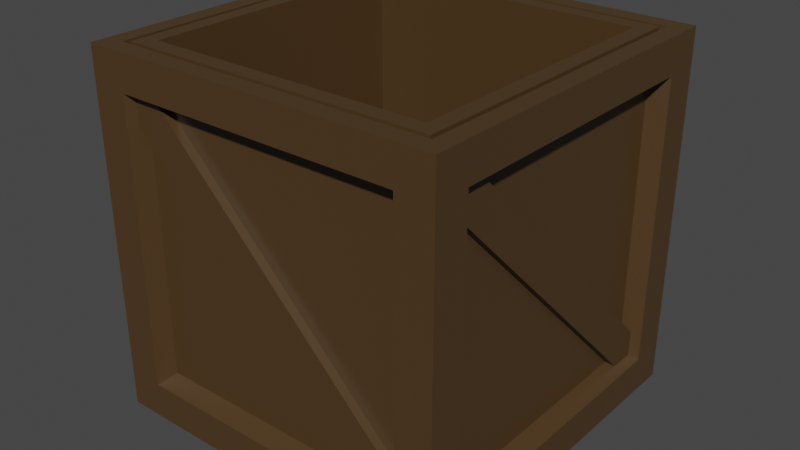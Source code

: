 # Source: crate_open.blend  (saved by Blender 2.81.16; exported with 4.5.12 LTS)
import bpy
from mathutils import Matrix  # noqa: F401  (used for matrix-valued properties, if any)

bpy.ops.wm.read_factory_settings(use_empty=True)
scene = bpy.context.scene
scene.name = 'Scene'

# ---- collections
col_collection = bpy.data.collections.new('Collection'); scene.collection.children.link(col_collection)

# ---- materials (node trees are filled in below, after node groups)
mat_material = bpy.data.materials.new('Material')
mat_material.alpha_threshold = 0.0
mat_material.use_transparent_shadow = False
mat_material.line_color = (0.0, 0.0, 0.0, 1.0)

# ---- material node trees
mat_material.use_nodes = True; mat_material.node_tree.nodes.clear()
_N = mat_material.node_tree.nodes; _L = mat_material.node_tree.links
n0 = _N.new('ShaderNodeOutputMaterial'); n0.name = 'Material Output'; n0.location = (300, 300)
n1 = _N.new('ShaderNodeBsdfPrincipled'); n1.name = 'Principled BSDF'; n1.location = (10, 300)
n1.distribution = 'GGX'
n1.subsurface_method = 'BURLEY'
n1.inputs[0].default_value = (0.07562, 0.04187, 0.01583, 1.0)
n1.inputs[2].default_value = 0.4
n1.inputs[3].default_value = 1.45
n1.inputs[27].default_value = (0.0, 0.0, 0.0, 1.0)
n1.inputs[28].default_value = 1.0
_L.new(n1.outputs[0], n0.inputs[0])
n0.is_active_output = True

# ---- world
world_world = bpy.data.worlds.new('World'); scene.world = world_world
world_world.use_nodes = True; world_world.node_tree.nodes.clear()
_N = world_world.node_tree.nodes; _L = world_world.node_tree.links
n0 = _N.new('ShaderNodeOutputWorld'); n0.name = 'World Output'; n0.location = (300, 300)
n1 = _N.new('ShaderNodeBackground'); n1.name = 'Background'; n1.location = (10, 300)
n1.inputs[0].default_value = (0.05088, 0.05088, 0.05088, 1.0)
_L.new(n1.outputs[0], n0.inputs[0])
n0.is_active_output = True
world_world.color = (0.05088, 0.05088, 0.05088)
world_world.use_sun_shadow = False
world_world.sun_shadow_jitter_overblur = 0.0

# ---- meshes
me_cube = bpy.data.meshes.new('Cube')
me_cube.from_pydata([(1.0, 1.0, 1.0), (1.0, 1.0, -1.0), (1.0, -1.0, 1.0), (1.0, -1.0, -1.0), (-1.0, 1.0, 1.0), (-1.0, 1.0, -1.0), (-1.0, -1.0, 1.0), (-1.0, -1.0, -1.0), (1.0, 0.8, 0.8), (1.0, 0.8, -0.8), (1.0, -0.8, 0.8), (1.0, -0.8, -0.8), (0.8, 1.0, -0.8), (-0.8, 1.0, -0.8), (0.8, 1.0, 0.8), (-0.8, 1.0, 0.8), (-1.0, 0.8, -0.8), (-1.0, -0.8, -0.8), (-1.0, -0.8, 0.8), (-1.0, 0.8, 0.8), (-0.8, -1.0, -0.8), (-0.8, -1.0, 0.8), (0.8, -1.0, 0.8), (0.8, -1.0, -0.8), (0.76, 0.9, -0.76), (-0.76, 0.9, -0.76), (0.76, 0.9, 0.76), (-0.76, 0.9, 0.76), (0.9, 0.76, 0.76), (0.9, 0.76, -0.76), (0.9, -0.76, 0.76), (0.9, -0.76, -0.76), (-0.76, -0.9, -0.76), (-0.76, -0.9, 0.76), (0.76, -0.9, 0.76), (0.76, -0.9, -0.76), (-0.9, 0.76, -0.76), (-0.9, -0.76, -0.76), (-0.9, -0.76, 0.76), (-0.9, 0.76, 0.76), (0.9, -0.9, 1.0), (-0.9, -0.9, 1.0), (0.9, 0.9, 1.0), (-0.9, 0.9, 1.0), (0.873, -0.873, 1.0), (-0.873, -0.873, 1.0), (0.873, 0.873, 1.0), (-0.873, 0.873, 1.0), (0.7857, -0.7857, 1.0), (-0.7857, -0.7857, 1.0), (0.7857, 0.7857, 1.0), (-0.7857, 0.7857, 1.0), (0.7778, -0.7778, -0.3232), (-0.7778, -0.7778, -0.3232), (0.7778, 0.7778, -0.3232), (-0.7778, 0.7778, -0.3232), (0.9, -0.9, 0.9236), (-0.9, -0.9, 0.9236), (0.9, 0.9, 0.9236), (-0.9, 0.9, 0.9236), (0.873, -0.873, 0.9236), (-0.873, -0.873, 0.9236), (0.873, 0.873, 0.9236), (-0.873, 0.873, 0.9236), (-0.9474, -0.8839, -0.7425), (-0.9474, 0.7425, 0.8839), (-0.9474, -0.7425, -0.8839), (-0.9474, 0.8839, 0.7425), (-0.8474, -0.8839, -0.7425), (-0.8474, 0.7425, 0.8839), (-0.8474, -0.7425, -0.8839), (-0.8474, 0.8839, 0.7425), (0.8839, -0.9474, -0.7425), (-0.7425, -0.9474, 0.8839), (0.7425, -0.9474, -0.8839), (-0.8839, -0.9474, 0.7425), (0.8839, -0.8474, -0.7425), (-0.7425, -0.8474, 0.8839), (0.7425, -0.8474, -0.8839), (-0.8839, -0.8474, 0.7425), (-0.8839, 0.9474, -0.7425), (0.7425, 0.9474, 0.8839), (-0.7425, 0.9474, -0.8839), (0.8839, 0.9474, 0.7425), (-0.8839, 0.8474, -0.7425), (0.7425, 0.8474, 0.8839), (-0.7425, 0.8474, -0.8839), (0.8839, 0.8474, 0.7425), (0.9474, 0.8839, -0.7425), (0.9474, -0.7425, 0.8839), (0.9474, 0.7425, -0.8839), (0.9474, -0.8839, 0.7425), (0.8474, 0.8839, -0.7425), (0.8474, -0.7425, 0.8839), (0.8474, 0.7425, -0.8839), (0.8474, -0.8839, 0.7425)], [], [(6, 2, 40, 41), (6, 7, 20, 21), (4, 5, 16, 19), (5, 1, 3, 7), (0, 2, 10, 8), (5, 4, 15, 13), (8, 10, 30, 28), (2, 3, 11, 10), (1, 0, 8, 9), (3, 1, 9, 11), (15, 14, 26, 27), (1, 5, 13, 12), (4, 0, 14, 15), (0, 1, 12, 14), (17, 18, 38, 37), (7, 6, 18, 17), (5, 7, 17, 16), (6, 4, 19, 18), (22, 21, 33, 34), (7, 3, 23, 20), (2, 6, 21, 22), (3, 2, 22, 23), (25, 27, 26, 24), (14, 12, 24, 26), (13, 15, 27, 25), (12, 13, 25, 24), (29, 28, 30, 31), (9, 8, 28, 29), (11, 9, 29, 31), (10, 11, 31, 30), (35, 34, 33, 32), (21, 20, 32, 33), (20, 23, 35, 32), (23, 22, 34, 35), (37, 38, 39, 36), (19, 16, 36, 39), (16, 17, 37, 36), (18, 19, 39, 38), (45, 47, 63, 61), (4, 6, 41, 43), (2, 0, 42, 40), (0, 4, 43, 42), (44, 46, 50, 48), (40, 42, 58, 56), (42, 43, 59, 58), (46, 44, 60, 62), (51, 49, 53, 55), (47, 45, 49, 51), (45, 44, 48, 49), (46, 47, 51, 50), (54, 55, 53, 52), (49, 48, 52, 53), (50, 51, 55, 54), (48, 50, 54, 52), (58, 59, 63, 62), (56, 58, 62, 60), (59, 57, 61, 63), (57, 56, 60, 61), (44, 45, 61, 60), (43, 41, 57, 59), (47, 46, 62, 63), (41, 40, 56, 57), (64, 65, 67, 66), (66, 67, 71, 70), (68, 69, 65, 64), (72, 73, 75, 74), (74, 75, 79, 78), (76, 77, 73, 72), (80, 81, 83, 82), (82, 83, 87, 86), (84, 85, 81, 80), (88, 89, 91, 90), (90, 91, 95, 94), (92, 93, 89, 88)])
_uv = me_cube.uv_layers.new(name='UVMap')
_uv.uv.foreach_set('vector', [0.875, 0.75, 0.625, 0.75, 0.625, 0.75, 0.875, 0.75, 0.625, 1.0, 0.375, 1.0, 0.375, 1.0, 0.625, 1.0, 0.625, 0.25, 0.375, 0.25, 0.375, 0.25, 0.625, 0.25, 0.125, 0.5, 0.375, 0.5, 0.375, 0.75, 0.125, 0.75, 0.625, 0.5, 0.625, 0.75, 0.625, 0.75, 0.625, 0.5, 0.375, 0.25, 0.625, 0.25, 0.625, 0.25, 0.375, 0.25, 0.625, 0.5, 0.625, 0.75, 0.625, 0.75, 0.625, 0.5, 0.625, 0.75, 0.375, 0.75, 0.375, 0.75, 0.625, 0.75, 0.375, 0.5, 0.625, 0.5, 0.625, 0.5, 0.375, 0.5, 0.375, 0.75, 0.375, 0.5, 0.375, 0.5, 0.375, 0.75, 0.875, 0.5, 0.625, 0.5, 0.625, 0.5, 0.875, 0.5, 0.375, 0.5, 0.125, 0.5, 0.125, 0.5, 0.375, 0.5, 0.875, 0.5, 0.625, 0.5, 0.625, 0.5, 0.875, 0.5, 0.625, 0.5, 0.375, 0.5, 0.375, 0.5, 0.625, 0.5, 0.375, 1.0, 0.625, 1.0, 0.625, 1.0, 0.375, 1.0, 0.375, 1.0, 0.625, 1.0, 0.625, 1.0, 0.375, 1.0, 0.125, 0.5, 0.125, 0.75, 0.125, 0.75, 0.125, 0.5, 0.875, 0.75, 0.875, 0.5, 0.875, 0.5, 0.875, 0.75, 0.625, 0.75, 0.875, 0.75, 0.875, 0.75, 0.625, 0.75, 0.125, 0.75, 0.375, 0.75, 0.375, 0.75, 0.125, 0.75, 0.625, 0.75, 0.875, 0.75, 0.875, 0.75, 0.625, 0.75, 0.375, 0.75, 0.625, 0.75, 0.625, 0.75, 0.375, 0.75, 0.375, 0.25, 0.625, 0.25, 0.625, 0.5, 0.375, 0.5, 0.625, 0.5, 0.375, 0.5, 0.375, 0.5, 0.625, 0.5, 0.375, 0.25, 0.625, 0.25, 0.625, 0.25, 0.375, 0.25, 0.375, 0.5, 0.125, 0.5, 0.125, 0.5, 0.375, 0.5, 0.375, 0.5, 0.625, 0.5, 0.625, 0.75, 0.375, 0.75, 0.375, 0.5, 0.625, 0.5, 0.625, 0.5, 0.375, 0.5, 0.375, 0.75, 0.375, 0.5, 0.375, 0.5, 0.375, 0.75, 0.625, 0.75, 0.375, 0.75, 0.375, 0.75, 0.625, 0.75, 0.375, 0.75, 0.625, 0.75, 0.625, 1.0, 0.375, 1.0, 0.625, 1.0, 0.375, 1.0, 0.375, 1.0, 0.625, 1.0, 0.125, 0.75, 0.375, 0.75, 0.375, 0.75, 0.125, 0.75, 0.375, 0.75, 0.625, 0.75, 0.625, 0.75, 0.375, 0.75, 0.375, 0.0, 0.625, 0.0, 0.625, 0.25, 0.375, 0.25, 0.625, 0.25, 0.375, 0.25, 0.375, 0.25, 0.625, 0.25, 0.125, 0.5, 0.125, 0.75, 0.125, 0.75, 0.125, 0.5, 0.875, 0.75, 0.875, 0.5, 0.875, 0.5, 0.875, 0.75, 0.875, 0.75, 0.875, 0.5, 0.875, 0.5, 0.875, 0.75, 0.875, 0.5, 0.875, 0.75, 0.875, 0.75, 0.875, 0.5, 0.625, 0.75, 0.625, 0.5, 0.625, 0.5, 0.625, 0.75, 0.625, 0.5, 0.875, 0.5, 0.875, 0.5, 0.625, 0.5, 0.625, 0.75, 0.625, 0.5, 0.625, 0.5, 0.625, 0.75, 0.625, 0.75, 0.625, 0.5, 0.625, 0.5, 0.625, 0.75, 0.625, 0.5, 0.875, 0.5, 0.875, 0.5, 0.625, 0.5, 0.625, 0.5, 0.625, 0.75, 0.625, 0.75, 0.625, 0.5, 0.875, 0.5, 0.875, 0.75, 0.875, 0.75, 0.875, 0.5, 0.875, 0.5, 0.875, 0.75, 0.875, 0.75, 0.875, 0.5, 0.875, 0.75, 0.625, 0.75, 0.625, 0.75, 0.875, 0.75, 0.625, 0.5, 0.875, 0.5, 0.875, 0.5, 0.625, 0.5, 0.625, 0.5, 0.875, 0.5, 0.875, 0.75, 0.625, 0.75, 0.875, 0.75, 0.625, 0.75, 0.625, 0.75, 0.875, 0.75, 0.625, 0.5, 0.875, 0.5, 0.875, 0.5, 0.625, 0.5, 0.625, 0.75, 0.625, 0.5, 0.625, 0.5, 0.625, 0.75, 0.625, 0.5, 0.875, 0.5, 0.875, 0.5, 0.625, 0.5, 0.625, 0.75, 0.625, 0.5, 0.625, 0.5, 0.625, 0.75, 0.875, 0.5, 0.875, 0.75, 0.875, 0.75, 0.875, 0.5, 0.875, 0.75, 0.625, 0.75, 0.625, 0.75, 0.875, 0.75, 0.625, 0.75, 0.875, 0.75, 0.875, 0.75, 0.625, 0.75, 0.875, 0.5, 0.875, 0.75, 0.875, 0.75, 0.875, 0.5, 0.875, 0.5, 0.625, 0.5, 0.625, 0.5, 0.875, 0.5, 0.875, 0.75, 0.625, 0.75, 0.625, 0.75, 0.875, 0.75, 0.375, 0.0, 0.625, 0.0, 0.625, 0.25, 0.375, 0.25, 0.375, 0.25, 0.625, 0.25, 0.625, 0.5, 0.375, 0.5, 0.375, 0.75, 0.625, 0.75, 0.625, 1.0, 0.375, 1.0, 0.375, 0.0, 0.625, 0.0, 0.625, 0.25, 0.375, 0.25, 0.375, 0.25, 0.625, 0.25, 0.625, 0.5, 0.375, 0.5, 0.375, 0.75, 0.625, 0.75, 0.625, 1.0, 0.375, 1.0, 0.375, 0.0, 0.625, 0.0, 0.625, 0.25, 0.375, 0.25, 0.375, 0.25, 0.625, 0.25, 0.625, 0.5, 0.375, 0.5, 0.375, 0.75, 0.625, 0.75, 0.625, 1.0, 0.375, 1.0, 0.375, 0.0, 0.625, 0.0, 0.625, 0.25, 0.375, 0.25, 0.375, 0.25, 0.625, 0.25, 0.625, 0.5, 0.375, 0.5, 0.375, 0.75, 0.625, 0.75, 0.625, 1.0, 0.375, 1.0])
me_cube.materials.append(mat_material)
me_cube.use_remesh_preserve_volume = False
me_cube.use_remesh_preserve_attributes = False
me_cube.use_mirror_vertex_groups = False
me_cube.update()

# ---- objects
ob_cube = bpy.data.objects.new('Cube', me_cube)

# ---- transforms, parenting, visibility, modifiers, constraints
ob_cube.location = (0.0, 0.0, 0.0)
ob_cube.lock_rotations_4d = False
ob_cube.empty_display_type = 'ARROWS'
ob_cube.lineart.crease_threshold = 0.0

# ---- collection membership
col_collection.objects.link(ob_cube)

# ---- scene / render settings (as saved in the file)
scene.frame_start = 1; scene.frame_end = 250; scene.frame_set(1)
scene.render.engine = 'BLENDER_EEVEE_NEXT'
scene.cycles.use_denoising = False
scene.cycles.samples = 128
scene.cycles.sampling_pattern = 'TABULATED_SOBOL'
scene.cycles.use_adaptive_sampling = False
scene.cycles.use_light_tree = False
scene.view_settings.view_transform = 'Filmic'
bpy.context.view_layer.update()

# ---- added for rendering (the .blend has no active camera and no usable light): camera, sun
cam_auto = bpy.data.cameras.new('AutoCamera')
cam_auto.lens = 50.0
cam_auto.sensor_width = 36.0
cam_auto.clip_end = 1000.0
ob_auto_camera = bpy.data.objects.new('AutoCamera', cam_auto)
scene.collection.objects.link(ob_auto_camera)
ob_auto_camera.location = (3.20507, -3.84609, 2.56406)
ob_auto_camera.rotation_euler = (1.09748, -7.21219e-08, 0.694738)
scene.camera = ob_auto_camera
light_auto_sun = bpy.data.lights.new('AutoSun', 'SUN')
light_auto_sun.energy = 3.0
light_auto_sun.angle = 0.0523599
ob_auto_sun = bpy.data.objects.new('AutoSun', light_auto_sun)
scene.collection.objects.link(ob_auto_sun)
ob_auto_sun.rotation_euler = (0.872665, 0.174533, 0.523599)
bpy.context.view_layer.update()

